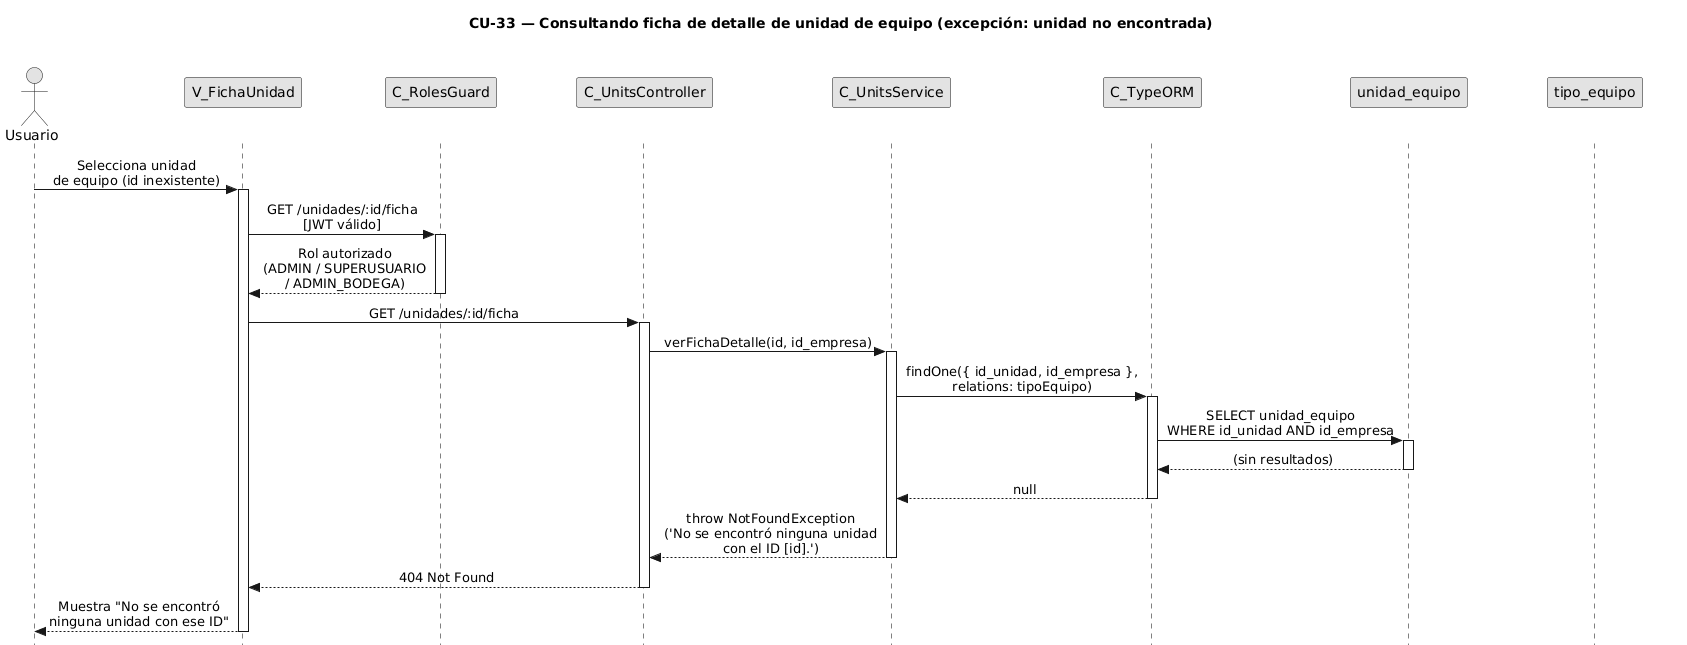

The diagram above was rendered by PlantUML. Its source (embedded in the PNG):
@startuml CU33-exc-unidad-no-encontrada
title CU-33 — Consultando ficha de detalle de unidad de equipo (excepción: unidad no encontrada)

skinparam style strictuml
skinparam monochrome true
skinparam shadowing false
skinparam sequenceMessageAlign center
<style>
sequenceDiagram {
  participant {
    Margin 35
  }
  actor {
    Margin 15
  }
}
</style>
skinparam sequence {
  MessageAlign center
  LifeLineBorderColor black
}
hide footbox

actor "Usuario" as user
participant "V_FichaUnidad" as view
participant "C_RolesGuard" as guard
participant "C_UnitsController" as ctrl
participant "C_UnitsService" as svc
participant "C_TypeORM" as orm
participant "unidad_equipo" as uent
participant "tipo_equipo" as tent

user -> view : Selecciona unidad\nde equipo (id inexistente)
activate view

view -> guard : GET /unidades/:id/ficha\n[JWT válido]
activate guard

guard --> view : Rol autorizado\n(ADMIN / SUPERUSUARIO\n/ ADMIN_BODEGA)
deactivate guard

view -> ctrl : GET /unidades/:id/ficha
activate ctrl

ctrl -> svc : verFichaDetalle(id, id_empresa)
activate svc

svc -> orm : findOne({ id_unidad, id_empresa },\nrelations: tipoEquipo)
activate orm

orm -> uent : SELECT unidad_equipo\nWHERE id_unidad AND id_empresa
activate uent
uent --> orm : (sin resultados)
deactivate uent

orm --> svc : null
deactivate orm

svc --> ctrl : throw NotFoundException\n('No se encontró ninguna unidad\ncon el ID [id].')
deactivate svc

ctrl --> view : 404 Not Found
deactivate ctrl

view --> user : Muestra "No se encontró\nninguna unidad con ese ID"
deactivate view

@enduml